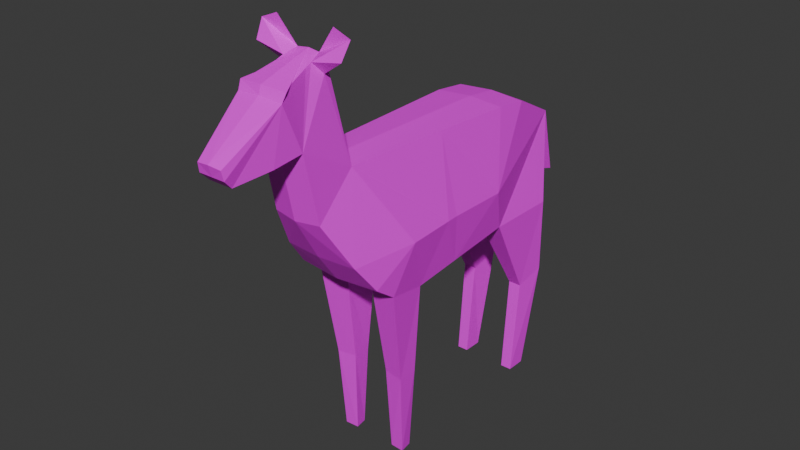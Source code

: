 # Source: deer_juvenile.blend  (saved by Blender 4.3.34; exported with 4.5.12 LTS)
import bpy
from mathutils import Matrix  # noqa: F401  (used for matrix-valued properties, if any)

bpy.ops.wm.read_factory_settings(use_empty=True)
scene = bpy.context.scene
scene.name = 'Scene'

# ---- collections
col_collection = bpy.data.collections.new('Collection'); scene.collection.children.link(col_collection)

# ---- images (referenced by path relative to the original .blend; pixels are not part of the script)
import os
ASSET_DIR = os.environ.get("B2B_ASSET_DIR", "")  # directory of the original .blend (textures are referenced by path, not embedded)
HERE = os.path.dirname(os.path.abspath(__file__))  # packed textures are extracted next to this script under _unpacked/

def load_image(name, relpath, width, height, colorspace="sRGB"):
    """Load a texture the original file referenced (path relative to the .blend, or extracted next to this script)."""
    p = next((c for c in (os.path.join(HERE, relpath), os.path.join(ASSET_DIR, relpath)) if relpath and os.path.exists(c)), "")
    if p:
        img = bpy.data.images.load(p, check_existing=True)
        img.name = name
    else:  # same state as the original file: an image datablock whose file is absent (Cycles renders it pink)
        img = bpy.data.images.new(name, width, height)
        img.source = "FILE"
        img.filepath = "//" + (relpath or name)
    img.colorspace_settings.name = colorspace
    return img
img_white_tailed_deer_juvenile_png = load_image('white-tailed-deer_juvenile.png', 'white-tailed-deer_juvenile.png', 1024, 1024, 'sRGB')

# ---- materials (node trees are filled in below, after node groups)
mat_material_001 = bpy.data.materials.new('Material.001')
mat_material_001.use_transparent_shadow = False

# ---- material node trees
mat_material_001.use_nodes = True; mat_material_001.node_tree.nodes.clear()
_N = mat_material_001.node_tree.nodes; _L = mat_material_001.node_tree.links
n0 = _N.new('ShaderNodeBsdfPrincipled'); n0.name = 'Principled BSDF'; n0.location = (10, 300)
n0.inputs[3].default_value = 1.45
n1 = _N.new('ShaderNodeOutputMaterial'); n1.name = 'Material Output'; n1.location = (300, 300)
n2 = _N.new('ShaderNodeTexImage'); n2.name = 'Image Texture'; n2.location = (-280, 275)
n2.image = img_white_tailed_deer_juvenile_png
_L.new(n0.outputs[0], n1.inputs[0])
_L.new(n2.outputs[0], n0.inputs[0])
n1.is_active_output = True

# ---- world
world_world = bpy.data.worlds.new('World'); scene.world = world_world
world_world.use_nodes = True; world_world.node_tree.nodes.clear()
_N = world_world.node_tree.nodes; _L = world_world.node_tree.links
n0 = _N.new('ShaderNodeOutputWorld'); n0.name = 'World Output'; n0.location = (300, 300)
n1 = _N.new('ShaderNodeBackground'); n1.name = 'Background'; n1.location = (10, 300)
n1.inputs[0].default_value = (0.05088, 0.05088, 0.05088, 1.0)
_L.new(n1.outputs[0], n0.inputs[0])
n0.is_active_output = True
world_world.color = (0.05088, 0.05088, 0.05088)
world_world.use_sun_shadow = False
world_world.sun_shadow_jitter_overblur = 0.0

# ---- meshes
me_cylinder = bpy.data.meshes.new('Cylinder')
me_cylinder.from_pydata([(0.5227, 1.706, -0.8142), (-0.5227, 1.706, -0.8142), (0.4798, 2.141, 0.7823), (-0.4798, 2.141, 0.7823), (0.4798, 1.683, 0.8345), (-0.4798, 1.683, 0.8345), (0.326, -0.8679, 0.8721), (-0.326, -0.8679, 0.8721), (0.5052, -1.048, -0.2554), (-0.5052, -1.048, -0.2554), (0.5753, -0.7606, -0.6368), (-0.5753, -0.7606, -0.6368), (0.5776, -0.474, -0.8484), (-0.5776, -0.474, -0.8484), (0.5227, 0.08138, -0.9617), (-0.5227, 0.08138, -0.9617), (-0.1941, -0.4194, -0.8718), (0.1941, -0.4194, -0.8718), (-0.1918, 0.08138, -0.9617), (-0.5062, 0.007195, -2.141), (-0.2609, 0.007195, -2.141), (-0.5154, -0.2727, -2.135), (-0.2517, -0.2405, -2.124), (0.1918, 0.08138, -0.9617), (0.5062, 0.007195, -2.141), (0.2609, 0.007195, -2.141), (0.5154, -0.2727, -2.135), (0.2517, -0.2405, -2.124), (0.2912, -0.1838, -3.286), (0.316, -0.02227, -3.286), (-0.2912, -0.1838, -3.286), (-0.316, -0.02227, -3.286), (-0.4759, -0.1951, -3.286), (-0.4511, -0.02227, -3.286), (0.4759, -0.1951, -3.286), (0.4511, -0.02227, -3.286), (0.326, -1.388, 0.3494), (-0.326, -1.388, 0.3494), (-0.3072, -1.576, 1.251), (0.3072, -1.576, 1.251), (0.1541, -1.128, 2.18), (-0.1541, -1.128, 2.18), (-0.258, -1.943, 1.181), (0.258, -1.943, 1.181), (-0.326, -1.781, 1.97), (0.326, -1.781, 1.97), (-0.3099, -1.834, 1.861), (-0.159, -2.419, 1.121), (0.3099, -1.834, 1.861), (0.159, -2.419, 1.121), (0.1683, -2.55, 1.358), (-0.1683, -2.55, 1.358), (0.5753, 2.647, -0.7803), (0.3893, 2.861, 0.4178), (-0.5753, 2.647, -0.7803), (-0.3893, 2.861, 0.4178), (0.1918, 1.706, -0.8142), (-0.1918, 1.706, -0.8142), (-0.1918, 2.647, -0.7803), (0.1918, 2.647, -0.7803), (-0.2474, 2.741, -1.85), (-0.5197, 2.741, -1.85), (0.2474, 2.741, -1.85), (0.5197, 2.741, -1.85), (-0.4709, 2.351, -1.988), (0.4709, 2.351, -1.988), (0.2961, 2.351, -1.988), (-0.2961, 2.351, -1.988), (-0.3022, 2.499, -3.322), (-0.4649, 2.499, -3.322), (0.3022, 2.499, -3.322), (0.4649, 2.499, -3.322), (-0.4605, 2.234, -3.321), (0.4605, 2.234, -3.321), (0.3065, 2.234, -3.321), (-0.3065, 2.234, -3.321), (0.6351, 1.487, -0.2129), (0.0, 2.16, 0.8104), (0.0, 1.702, 0.8625), (0.0, -0.8312, 0.9002), (0.0, -0.3366, -0.921), (0.0, 0.2138, -0.9929), (0.0, -1.626, 1.237), (0.0, -1.438, 0.3314), (0.0, -1.123, 2.198), (0.0, -2.419, 1.121), (0.0, -1.943, 1.19), (0.0, -1.813, 1.99), (0.0, -2.564, 1.376), (0.0, -1.848, 1.886), (0.0, 2.903, 0.4459), (0.0, 1.706, -0.8142), (0.0, 2.666, -0.7803), (-0.6351, 1.487, -0.2129), (0.6554, -0.178, -0.2254), (0.0, -0.8102, -0.6548), (0.0, -1.1, -0.25), (0.6155, 0.6547, -0.2191), (0.1787, -2.527, 1.235), (0.2375, -1.106, 2.072), (0.0, -1.095, 2.072), (0.2557, -1.168, 1.98), (0.1987, -1.297, 2.125), (0.6216, -1.165, 2.411), (0.3945, -1.167, 2.5), (0.5977, -1.282, 2.195), (0.1764, -1.212, 2.153), (0.0, -2.527, 1.235), (0.2052, -1.383, 2.09), (0.2575, -1.636, 2.011), (0.0, 3.186, -0.6503), (0.3152, 3.195, -0.5468), (0.0, 3.229, -0.5351), (0.0, 2.85, 0.1692), (-0.6554, -0.178, -0.2254), (-0.6155, 0.6547, -0.2191), (-0.1787, -2.527, 1.235), (-0.2375, -1.106, 2.072), (-0.2557, -1.168, 1.98), (-0.1987, -1.297, 2.125), (-0.6216, -1.165, 2.411), (-0.3945, -1.167, 2.5), (-0.5977, -1.282, 2.195), (-0.1764, -1.212, 2.153), (-0.2052, -1.383, 2.09), (-0.2575, -1.636, 2.011), (0.4141, 0.5936, 0.8506), (0.5227, 0.7602, -0.9001), (0.0, 0.7706, -0.9262), (0.6234, 0.4879, -0.2204), (-0.3152, 3.195, -0.5468), (-0.4141, 0.5936, 0.8506), (-0.5227, 0.7602, -0.9001), (-0.6234, 0.4879, -0.2204)], [], [(37, 38, 118, 117, 7), (54, 61, 64, 1), (118, 38, 42, 46, 44, 125, 124, 119), (44, 46, 89, 87), (42, 47, 116, 51, 46), (9, 11, 95, 96), (1, 93, 55, 54), (58, 60, 61, 54), (5, 131, 7, 79, 78), (0, 52, 53, 76), (118, 122, 120, 117), (27, 25, 29, 28), (17, 23, 25, 27), (46, 51, 88, 89), (12, 17, 27, 26), (102, 101, 105, 103), (67, 75, 68, 60), (99, 40, 104, 103), (14, 12, 26, 24), (23, 14, 24, 25), (34, 28, 29, 35), (16, 22, 20, 18), (26, 27, 28, 34), (24, 26, 34, 35), (132, 128, 81), (25, 24, 35, 29), (11, 13, 16, 80, 95), (19, 33, 32, 21), (8, 6, 36), (83, 36, 39, 82), (16, 18, 81, 80), (41, 121, 120, 123), (101, 102, 108, 109, 45, 48, 43, 39), (43, 48, 50, 98, 49), (82, 39, 43, 86), (60, 68, 69, 61), (41, 123, 119, 124, 125, 44, 87, 84), (20, 31, 33, 19), (86, 43, 49, 85), (57, 58, 92, 91), (72, 69, 68, 75), (55, 3, 77, 90), (21, 32, 30, 22), (59, 52, 63, 62), (66, 62, 70, 74), (62, 63, 71, 70), (52, 0, 65, 63), (0, 56, 66, 65), (56, 59, 62, 66), (15, 19, 21, 13), (61, 69, 72, 64), (51, 116, 107, 88), (73, 74, 70, 71), (9, 37, 7), (63, 65, 73, 71), (0, 76, 97, 129, 127), (86, 85, 47, 42), (54, 55, 113, 92, 58), (93, 115, 133, 131), (65, 66, 74, 73), (56, 91, 92, 59), (76, 4, 126), (52, 59, 92, 113, 53), (48, 89, 88, 50), (45, 87, 89, 48), (57, 67, 60, 58), (40, 84, 87, 45, 109, 108, 102, 106), (64, 72, 75, 67), (127, 81, 128), (17, 80, 81, 23), (117, 41, 84, 100), (6, 79, 100, 99), (4, 78, 79, 6, 126), (53, 90, 77, 2), (2, 77, 78, 4), (13, 11, 9, 114), (117, 120, 121, 41), (8, 96, 95, 10), (94, 8, 10, 12), (8, 36, 83, 96), (10, 95, 80, 17, 12), (82, 86, 42, 38), (123, 120, 119), (1, 64, 67, 57), (116, 47, 85, 107), (99, 100, 84, 40), (36, 6, 99, 101, 39), (83, 82, 38, 37), (18, 20, 19, 15), (101, 99, 103, 105), (106, 102, 103), (40, 106, 103, 104), (50, 88, 107, 98), (98, 107, 85, 49), (13, 21, 22, 16), (3, 5, 78, 77), (1, 132, 133, 115, 93), (32, 33, 31, 30), (130, 112, 110), (111, 110, 112), (53, 113, 110, 111), (9, 96, 83, 37), (119, 120, 122, 118), (90, 53, 111, 112), (22, 30, 31, 20), (55, 130, 110, 113), (90, 112, 130, 55), (114, 9, 7), (94, 6, 8), (7, 117, 100, 79), (129, 126, 6, 94), (129, 94, 14), (127, 128, 91, 56, 0), (76, 53, 2), (133, 114, 7, 131), (15, 114, 133), (132, 1, 57, 91, 128), (93, 5, 3), (55, 93, 3), (4, 76, 2), (5, 93, 131), (97, 76, 126, 129), (14, 94, 12), (15, 13, 114), (132, 15, 133), (127, 129, 14), (14, 23, 81, 127), (15, 132, 81, 18)])
_uv = me_cylinder.uv_layers.new(name='UVMap')
_uv.uv.foreach_set('vector', [0.8129, 0.1957, 0.7888, 0.1079, 0.7198, 0.06205, 0.7101, 0.05672, 0.7436, 0.1733, 0.5101, 0.478, 0.5498, 0.5762, 0.5901, 0.5707, 0.5941, 0.4384, 0.7198, 0.06205, 0.7888, 0.1079, 0.824, 0.09739, 0.784, 0.04256, 0.7745, 0.03545, 0.7595, 0.03819, 0.7335, 0.04262, 0.7243, 0.04331, 0.2862, 0.8912, 0.2761, 0.8928, 0.2787, 0.9235, 0.2886, 0.9235, 0.824, 0.09739, 0.868, 0.08089, 0.8724, 0.06604, 0.8689, 0.05411, 0.784, 0.04256, 0.1968, 0.8492, 0.1899, 0.89, 0.2468, 0.8912, 0.2468, 0.8481, 0.5941, 0.4384, 0.5869, 0.3758, 0.4364, 0.3819, 0.5101, 0.478, 0.8913, 0.4899, 0.8842, 0.5957, 0.911, 0.5989, 0.9289, 0.4944, 0.9665, 0.2521, 0.9587, 0.1445, 0.9481, -6.486e-09, 0.9166, 0.003836, 0.9199, 0.2543, 0.5941, 0.4384, 0.5101, 0.478, 0.4364, 0.3819, 0.5869, 0.3758, 0.3931, 0.7386, 0.4295, 0.7251, 0.4318, 0.7038, 0.3913, 0.7296, 0.7971, 0.8198, 0.8214, 0.8238, 0.8075, 0.9364, 0.7915, 0.9348, 0.7915, 0.6947, 0.8399, 0.7084, 0.8214, 0.8238, 0.7971, 0.8198, 0.2656, 0.9615, 0.2447, 0.8926, 0.2284, 0.8912, 0.2355, 0.9601, -2.976e-09, 0.695, 0.03802, 0.6965, 0.03734, 0.8217, 0.0113, 0.8234, 0.9729, 0.7909, 0.9562, 0.7919, 0.9556, 0.7526, 0.9729, 0.7427, 0.5937, 0.8162, 0.5705, 0.9465, 0.5966, 0.9489, 0.6331, 0.8058, 0.3913, 0.7296, 0.383, 0.7189, 0.4094, 0.695, 0.4318, 0.7038, 0.7437, 0.3779, 0.7877, 0.343, 0.8276, 0.4651, 0.8032, 0.4782, 0.1244, 0.695, 0.1572, 0.695, 0.1555, 0.8116, 0.1313, 0.8116, 0.8935, 0.8568, 0.8935, 0.8751, 0.8774, 0.8737, 0.8766, 0.8603, 0.7915, 0.6947, 0.7971, 0.8198, 0.8214, 0.8238, 0.8399, 0.7084, 0.0113, 0.8234, 0.03734, 0.8217, 0.03802, 0.9365, 0.01976, 0.9371, 0.8032, 0.4782, 0.8276, 0.4651, 0.8724, 0.5698, 0.8571, 0.5775, 0.5401, 0.8832, 0.4884, 0.8823, 0.4883, 0.9375, 0.1313, 0.8116, 0.1555, 0.8116, 0.1501, 0.9248, 0.1367, 0.9248, 0.9159, 0.7431, 0.8877, 0.7427, 0.8812, 0.7805, 0.8724, 0.7995, 0.919, 0.8002, 0.8032, 0.4782, 0.8571, 0.5775, 0.8724, 0.5698, 0.8276, 0.4651, 0.8111, 0.2648, 0.7436, 0.1733, 0.8129, 0.1957, 0.2468, 0.787, 0.2146, 0.7858, 0.2164, 0.695, 0.2468, 0.6959, 0.508, 0.9999, 0.5074, 0.9505, 0.4883, 0.9375, 0.4887, 0.9918, 0.9557, 0.9563, 0.9693, 0.9232, 0.9533, 0.9051, 0.9533, 0.9548, 0.7198, 0.06205, 0.7243, 0.04331, 0.7335, 0.04262, 0.7595, 0.03819, 0.7745, 0.03545, 0.784, 0.04256, 0.824, 0.09739, 0.7888, 0.1079, 0.824, 0.09739, 0.784, 0.04256, 0.8689, 0.05411, 0.8724, 0.06604, 0.868, 0.08089, 0.8806, 0.8826, 0.911, 0.8777, 0.906, 0.9141, 0.8805, 0.9141, 0.8842, 0.5957, 0.8724, 0.7408, 0.8884, 0.7427, 0.911, 0.5989, 0.1761, 0.9914, 0.1777, 0.9831, 0.1793, 0.9747, 0.1792, 0.9664, 0.1826, 0.9417, 0.1883, 0.9273, 0.1566, 0.9248, 0.1613, 0.9921, 0.1313, 0.8116, 0.1367, 0.9248, 0.1501, 0.9248, 0.1555, 0.8116, 0.8805, 0.9141, 0.906, 0.9141, 0.896, 0.9612, 0.8803, 0.9612, 0.5074, 0.7896, 0.5073, 0.6965, 0.4883, 0.6947, 0.4885, 0.7897, 0.7755, 0.9733, 0.7759, 0.9471, 0.7598, 0.9471, 0.7602, 0.9733, 0.9539, 0.3703, 0.9665, 0.2976, 0.9199, 0.2998, 0.9162, 0.3747, 0.0113, 0.8234, 0.01976, 0.9371, 0.03802, 0.9365, 0.03734, 0.8217, 0.8913, 0.4899, 0.9289, 0.4944, 0.911, 0.5989, 0.8842, 0.5957, 0.5937, 0.8162, 0.6331, 0.8058, 0.5966, 0.9489, 0.5705, 0.9465, 0.8842, 0.5957, 0.911, 0.5989, 0.8884, 0.7427, 0.8724, 0.7408, 0.5101, 0.478, 0.5941, 0.4384, 0.5901, 0.5707, 0.5498, 0.5762, 0.7588, 0.6947, 0.7915, 0.6947, 0.7812, 0.8176, 0.7639, 0.8176, 0.5401, 0.6947, 0.6331, 0.6995, 0.6331, 0.8058, 0.5937, 0.8162, 0.7437, 0.3779, 0.8032, 0.4782, 0.8276, 0.4651, 0.7877, 0.343, 0.5498, 0.5762, 0.6371, 0.6947, 0.6603, 0.6826, 0.5901, 0.5707, 0.7271, 0.949, 0.726, 0.9614, 0.7437, 0.9614, 0.7437, 0.9471, 0.7755, 0.9733, 0.7602, 0.9733, 0.7598, 0.9471, 0.7759, 0.9471, 0.8111, 0.2648, 0.8129, 0.1957, 0.7436, 0.1733, 0.5498, 0.5762, 0.5901, 0.5707, 0.6603, 0.6826, 0.6371, 0.6947, 0.5941, 0.4384, 0.5869, 0.3758, 0.6603, 0.3387, 0.675, 0.3313, 0.6812, 0.4032, 0.8805, 0.9141, 0.8803, 0.9612, 0.896, 0.9612, 0.906, 0.9141, 0.9289, 0.4944, 0.9247, 0.3747, 0.8835, 0.3946, 0.8724, 0.4877, 0.8913, 0.4899, 0.5869, 0.3758, 0.6603, 0.3387, 0.675, 0.3313, 0.6165, 0.2414, 0.7639, 0.8176, 0.7812, 0.8176, 0.7802, 0.9471, 0.7649, 0.9471, 0.5074, 0.7896, 0.4885, 0.7897, 0.4883, 0.6947, 0.5073, 0.6965, 0.5869, 0.3758, 0.5217, 0.2922, 0.6165, 0.2414, 0.9289, 0.4944, 0.8913, 0.4899, 0.8724, 0.4877, 0.8835, 0.3946, 0.9247, 0.3747, 0.2656, 0.9615, 0.2355, 0.9601, 0.2284, 0.8912, 0.2447, 0.8926, 0.2862, 0.8912, 0.2886, 0.9235, 0.2787, 0.9235, 0.2761, 0.8928, 0.5401, 0.6947, 0.5937, 0.8162, 0.6331, 0.8058, 0.6331, 0.6995, 0.1761, 0.9914, 0.1613, 0.9921, 0.1566, 0.9248, 0.1883, 0.9273, 0.1826, 0.9417, 0.1792, 0.9664, 0.1793, 0.9747, 0.1777, 0.9831, 0.7639, 0.8176, 0.7649, 0.9471, 0.7802, 0.9471, 0.7812, 0.8176, 0.5401, 0.8832, 0.4883, 0.9375, 0.4884, 0.8823, 0.508, 0.9999, 0.4887, 0.9918, 0.4883, 0.9375, 0.5074, 0.9505, 0.3913, 0.7296, 0.383, 0.7189, 0.3678, 0.7171, 0.3678, 0.7296, 0.4, 0.8485, 0.3678, 0.8457, 0.3678, 0.7296, 0.3913, 0.7296, 0.9665, 0.2521, 0.9199, 0.2543, 0.9166, 0.003836, 0.9481, -6.486e-09, 0.9587, 0.1445, 0.9539, 0.3703, 0.9162, 0.3747, 0.9199, 0.2998, 0.9665, 0.2976, 0.9665, 0.2976, 0.9199, 0.2998, 0.9199, 0.2543, 0.9665, 0.2521, 0.7877, 0.343, 0.8033, 0.3114, 0.8111, 0.2648, 0.734, 0.3018, 0.3913, 0.7296, 0.4318, 0.7038, 0.4094, 0.695, 0.383, 0.7189, 0.1968, 0.8492, 0.2468, 0.8481, 0.2468, 0.8912, 0.1899, 0.89, 0.734, 0.3018, 0.8111, 0.2648, 0.8033, 0.3114, 0.7877, 0.343, 0.1968, 0.8492, 0.2146, 0.7858, 0.2468, 0.787, 0.2468, 0.8481, 0.9159, 0.7431, 0.919, 0.8002, 0.8724, 0.7995, 0.8812, 0.7805, 0.8877, 0.7427, 0.8806, 0.8826, 0.8805, 0.9141, 0.906, 0.9141, 0.911, 0.8777, 0.297, 0.9392, 0.289, 0.8912, 0.2886, 0.9392, 0.7588, 0.6947, 0.7639, 0.8176, 0.7812, 0.8176, 0.7915, 0.6947, 0.726, 0.9614, 0.728, 0.9738, 0.7437, 0.9738, 0.7437, 0.9614, 0.3913, 0.7296, 0.3678, 0.7296, 0.3678, 0.7171, 0.383, 0.7189, 0.8129, 0.1957, 0.7436, 0.1733, 0.7101, 0.05672, 0.7198, 0.06205, 0.7888, 0.1079, 0.2468, 0.787, 0.2468, 0.6959, 0.2164, 0.695, 0.2146, 0.7858, 0.1244, 0.695, 0.1313, 0.8116, 0.1555, 0.8116, 0.1572, 0.695, 0.3931, 0.7386, 0.3913, 0.7296, 0.4318, 0.7038, 0.4295, 0.7251, 0.297, 0.9392, 0.2886, 0.9392, 0.289, 0.8912, 0.9557, 0.9563, 0.9533, 0.9548, 0.9533, 0.9051, 0.9693, 0.9232, 0.7271, 0.949, 0.7437, 0.9471, 0.7437, 0.9614, 0.726, 0.9614, 0.726, 0.9614, 0.7437, 0.9614, 0.7437, 0.9738, 0.728, 0.9738, -2.976e-09, 0.695, 0.0113, 0.8234, 0.03734, 0.8217, 0.03802, 0.6965, 0.9665, 0.2976, 0.9665, 0.2521, 0.9199, 0.2543, 0.9199, 0.2998, 0.5941, 0.4384, 0.6812, 0.4032, 0.675, 0.3313, 0.6603, 0.3387, 0.5869, 0.3758, 0.8935, 0.8568, 0.8766, 0.8603, 0.8774, 0.8737, 0.8935, 0.8751, 0.403, 0.9489, 0.372, 0.9455, 0.3712, 0.9568, 0.403, 0.9489, 0.3712, 0.9568, 0.372, 0.9455, 0.3037, 0.8485, 0.3403, 0.8755, 0.3341, 0.9597, 0.3037, 0.9474, 0.1968, 0.8492, 0.2468, 0.8481, 0.2468, 0.787, 0.2146, 0.7858, 0.9729, 0.7909, 0.9729, 0.7427, 0.9556, 0.7526, 0.9562, 0.7919, 0.3789, 0.8485, 0.4171, 0.8539, 0.403, 0.9489, 0.372, 0.9455, 0.7971, 0.8198, 0.7915, 0.9348, 0.8075, 0.9364, 0.8214, 0.8238, 0.3037, 0.8485, 0.3037, 0.9474, 0.3341, 0.9597, 0.3403, 0.8755, 0.3789, 0.8485, 0.372, 0.9455, 0.403, 0.9489, 0.4171, 0.8539, 0.734, 0.3018, 0.8111, 0.2648, 0.7436, 0.1733, 0.734, 0.3018, 0.7436, 0.1733, 0.8111, 0.2648, 0.4, 0.8485, 0.3913, 0.7296, 0.3678, 0.7296, 0.3678, 0.8457, 0.675, 0.3313, 0.6165, 0.2414, 0.7436, 0.1733, 0.734, 0.3018, 0.675, 0.3313, 0.734, 0.3018, 0.7437, 0.3779, 0.5401, 0.8832, 0.4884, 0.8823, 0.4885, 0.7897, 0.5074, 0.7896, 0.5401, 0.7895, 0.5869, 0.3758, 0.4364, 0.3819, 0.4838, 0.3175, 0.675, 0.3313, 0.734, 0.3018, 0.7436, 0.1733, 0.6165, 0.2414, 0.7437, 0.3779, 0.734, 0.3018, 0.675, 0.3313, 0.5401, 0.8832, 0.5401, 0.7895, 0.5074, 0.7896, 0.4885, 0.7897, 0.4884, 0.8823, 0.5869, 0.3758, 0.5217, 0.2922, 0.4838, 0.3175, 0.4364, 0.3819, 0.5869, 0.3758, 0.4838, 0.3175, 0.5217, 0.2922, 0.5869, 0.3758, 0.4838, 0.3175, 0.5217, 0.2922, 0.5869, 0.3758, 0.6165, 0.2414, 0.6603, 0.3387, 0.5869, 0.3758, 0.6165, 0.2414, 0.675, 0.3313, 0.7437, 0.3779, 0.734, 0.3018, 0.7877, 0.343, 0.7437, 0.3779, 0.7877, 0.343, 0.734, 0.3018, 0.6812, 0.4032, 0.7437, 0.3779, 0.675, 0.3313, 0.6812, 0.4032, 0.675, 0.3313, 0.7437, 0.3779, 0.5401, 0.9504, 0.5074, 0.9505, 0.4883, 0.9375, 0.5401, 0.8832, 0.5401, 0.9504, 0.5401, 0.8832, 0.4883, 0.9375, 0.5074, 0.9505])
me_cylinder.materials.append(mat_material_001)
me_cylinder.use_mirror_x = True
me_cylinder.update()
arm_armature_001 = bpy.data.armatures.new('Armature.001')  # bones are not reproduced

# ---- objects
ob_cylinder = bpy.data.objects.new('Cylinder', me_cylinder)
ob_armature = bpy.data.objects.new('Armature', arm_armature_001)

# ---- transforms, parenting, visibility, modifiers, constraints
ob_cylinder.parent = ob_armature
ob_cylinder.matrix_parent_inverse = Matrix(((1.0, 2.332e-16, -2.218e-16, 1.78e-16), (2.332e-16, -0.05005, 0.9987, -0.6612), (2.218e-16, -0.9987, -0.05005, 0.2175), (-0.0, 0.0, -0.0, 1.0)))
ob_cylinder.location = (0.0, 0.0, 0.0)
ob_cylinder.use_mesh_mirror_x = True
_vg = ob_cylinder.vertex_groups.new(name='middle-spine')
for _i, _w in zip([4, 5, 6, 76, 78, 79, 81, 93, 94, 97, 114, 115, 126, 127, 128, 129, 131, 132, 133], [0.05469, 0.05827, 0.05389, 0.07461, 0.07185, 0.01346, 0.02825, 0.0777, 0.06036, 0.3175, 0.05864, 0.329, 0.7477, 0.1328, 0.2104, 0.2453, 0.8109, 0.1354, 0.2568]): _vg.add([_i], _w, 'REPLACE')
_vg = ob_cylinder.vertex_groups.new(name='forward-spine')
for _i, _w in zip([8, 9, 10, 11, 36, 37, 83, 94, 95, 96, 114], [0.326, 0.3313, 0.09222, 0.1281, 0.4239, 0.4246, 0.4565, 0.01066, 0.1035, 0.3676, 0.01722]): _vg.add([_i], _w, 'REPLACE')
_vg = ob_cylinder.vertex_groups.new(name='forward-radius.L')
for _i, _w in zip([0, 8, 9, 10, 11, 12, 14, 16, 17, 18, 23, 56, 76, 80, 81, 91, 94, 95, 96, 97, 127, 128, 129, 132], [0.01312, 0.1472, 0.03831, 0.7117, 0.05515, 0.927, 0.9455, 0.1128, 0.8369, 0.1102, 0.8251, 0.005717, 0.09546, 0.4701, 0.4354, 0.004399, 0.7457, 0.3872, 0.1142, 2.322e-07, 0.008014, 0.2554, 0.01598, 0.09588]): _vg.add([_i], _w, 'REPLACE')
_vg = ob_cylinder.vertex_groups.new(name='forward-cannon.L')
for _i, _w in zip([23, 24, 25, 26, 27, 28, 29, 34, 35], [0.01636, 0.9931, 0.9918, 0.9938, 0.9913, 0.9999, 0.9999, 1.0, 1.0]): _vg.add([_i], _w, 'REPLACE')
_vg = ob_cylinder.vertex_groups.new(name='neck')
for _i, _w in zip([6, 7, 8, 9, 10, 11, 36, 37, 38, 39, 40, 41, 42, 43, 44, 45, 46, 48, 79, 82, 83, 84, 86, 87, 94, 95, 96, 99, 100, 101, 102, 103, 104, 105, 106, 108, 109, 114, 117, 118, 119, 120, 121, 122, 123, 124, 125, 126, 131], [0.931, 0.9436, 0.3818, 0.3863, 0.114, 0.1507, 0.5325, 0.5338, 0.7046, 0.7097, 0.4713, 0.4615, 0.1129, 0.1194, 0.08798, 0.07247, 0.06891, 0.06161, 0.9667, 0.3301, 0.505, 0.4802, 0.06907, 0.00586, 0.1057, 0.1162, 0.397, 0.4873, 0.4984, 0.4976, 0.4094, 0.4622, 0.4672, 0.4615, 0.4482, 0.3222, 0.1538, 0.1077, 0.4801, 0.4962, 0.3768, 0.4479, 0.4548, 0.447, 0.4299, 0.3031, 0.1521, 0.09008, 0.06643]): _vg.add([_i], _w, 'REPLACE')
_vg = ob_cylinder.vertex_groups.new(name='head')
for _i, _w in zip([38, 39, 40, 41, 42, 43, 44, 45, 46, 47, 48, 49, 50, 51, 82, 84, 85, 86, 87, 88, 89, 98, 99, 100, 101, 102, 103, 104, 105, 106, 107, 108, 109, 116, 117, 118, 119, 120, 121, 122, 123, 124, 125], [0.2747, 0.2703, 0.5284, 0.5382, 0.8832, 0.876, 0.9109, 0.9271, 0.9297, 0.9849, 0.9375, 0.9838, 0.9934, 0.9936, 0.6428, 0.5196, 0.9896, 0.927, 0.9716, 0.9968, 0.9773, 0.9927, 0.5123, 0.5012, 0.5001, 0.5898, 0.5371, 0.5323, 0.5375, 0.5513, 0.995, 0.677, 0.8456, 0.9915, 0.5193, 0.5012, 0.6231, 0.5515, 0.5447, 0.552, 0.5699, 0.6961, 0.8468]): _vg.add([_i], _w, 'REPLACE')
_vg = ob_cylinder.vertex_groups.new(name='forward-radius.R')
for _i, _w in zip([1, 8, 9, 10, 11, 13, 15, 16, 17, 18, 23, 57, 80, 81, 91, 93, 95, 96, 114, 115, 127, 128, 132, 133], [0.01307, 0.02977, 0.1472, 0.06177, 0.7117, 0.9297, 0.9456, 0.8369, 0.1122, 0.8251, 0.1101, 0.0057, 0.4699, 0.4354, 0.004388, 0.0953, 0.3791, 0.1095, 0.7457, 2.322e-07, 0.09595, 0.2553, 0.008014, 0.01598]): _vg.add([_i], _w, 'REPLACE')
_vg = ob_cylinder.vertex_groups.new(name='forward-cannon.R')
for _i, _w in zip([18, 19, 20, 21, 22, 30, 31, 32, 33], [0.01627, 0.9931, 0.9918, 0.9938, 0.9913, 0.9999, 0.9999, 1.0, 1.0]): _vg.add([_i], _w, 'REPLACE')
_vg = ob_cylinder.vertex_groups.new(name='rear-spine')
for _i, _w in zip([0, 1, 2, 3, 4, 5, 52, 53, 54, 55, 56, 57, 76, 77, 78, 90, 91, 93, 97, 111, 113, 115, 126, 127, 128, 129, 130, 131, 132, 133], [0.07458, 0.07464, 0.9456, 0.9438, 0.9136, 0.9114, 0.01617, 0.8282, 0.01875, 0.8157, 0.06607, 0.06675, 0.532, 0.9769, 0.9501, 0.5091, 0.09589, 0.5298, 0.1374, 0.05761, 0.0698, 0.1305, 0.1289, 0.07325, 0.05246, 0.09315, 0.05709, 0.0927, 0.0717, 0.0861]): _vg.add([_i], _w, 'REPLACE')
_vg = ob_cylinder.vertex_groups.new(name='tail')
for _i, _w in zip([53, 55, 59, 90, 92, 110, 111, 112, 113, 130], [0.1515, 0.1647, 0.0088, 0.4904, 0.05815, 1.014, 0.9409, 0.9975, 0.9119, 0.9414]): _vg.add([_i], _w, 'REPLACE')
_vg = ob_cylinder.vertex_groups.new(name='rear-femur.L')
for _i, _w in zip([0, 1, 52, 54, 56, 57, 58, 59, 76, 91, 92, 97, 127, 128, 129, 132], [0.4732, 0.0291, 0.8664, 0.004014, 0.488, 0.1554, 0.1438, 0.8376, 0.1508, 0.3108, 0.5652, 0.03913, 0.08745, 0.07536, 0.008356, 0.008887]): _vg.add([_i], _w, 'REPLACE')
_vg = ob_cylinder.vertex_groups.new(name='rear-tibia.L')
for _i, _w in zip([0, 52, 56, 57, 59, 62, 63, 65, 66, 76, 91, 97, 127, 128], [0.346, 0.0674, 0.1757, 0.0508, 0.03592, 0.979, 0.9826, 0.9824, 0.9812, 0.1094, 0.1061, 0.01217, 0.05618, 0.01186]): _vg.add([_i], _w, 'REPLACE')
_vg = ob_cylinder.vertex_groups.new(name='rear-cannon.L')
for _i, _w in zip([70, 71, 73, 74], [0.9895, 0.9922, 0.9913, 0.9908]): _vg.add([_i], _w, 'REPLACE')
_vg = ob_cylinder.vertex_groups.new(name='rear-femur.R')
for _i, _w in zip([0, 1, 54, 56, 57, 58, 59, 91, 92, 93, 115, 127, 128, 132, 133], [0.02233, 0.4698, 0.8558, 0.1452, 0.478, 0.7754, 0.07975, 0.2973, 0.3474, 0.1499, 0.03831, 0.006546, 0.07304, 0.08627, 0.007736]): _vg.add([_i], _w, 'REPLACE')
_vg = ob_cylinder.vertex_groups.new(name='rear-tibia.R')
for _i, _w in zip([1, 54, 56, 57, 58, 60, 61, 64, 67, 91, 93, 115, 128, 132], [0.3461, 0.06752, 0.05083, 0.1758, 0.03714, 0.979, 0.9826, 0.9825, 0.9812, 0.1062, 0.1094, 0.01213, 0.01188, 0.05618]): _vg.add([_i], _w, 'REPLACE')
_vg = ob_cylinder.vertex_groups.new(name='rear-cannon.R')
for _i, _w in zip([68, 69, 72, 75], [0.9895, 0.9922, 0.9913, 0.9908]): _vg.add([_i], _w, 'REPLACE')
_m = ob_cylinder.modifiers.new('Armature', 'ARMATURE')
_m.object = ob_armature
ob_armature.location = (-1.317e-16, 0.1742, 0.4029)
ob_armature.rotation_euler = (1.621, 2.218e-16, 2.332e-16)
ob_armature.scale = (0.9307, 0.9307, 0.9307)
ob_armature.show_in_front = True

# ---- collection membership
col_collection.objects.link(ob_cylinder)
col_collection.objects.link(ob_armature)

# ---- scene / render settings (as saved in the file)
scene.frame_start = 0; scene.frame_end = 160; scene.frame_set(107)
scene.render.engine = 'BLENDER_EEVEE_NEXT'
scene.cycles.sampling_pattern = 'TABULATED_SOBOL'
bpy.context.view_layer.update()

# ---- added for rendering (the .blend has no active camera and no usable light): camera, sun
cam_auto = bpy.data.cameras.new('AutoCamera')
cam_auto.lens = 50.0
cam_auto.sensor_width = 36.0
cam_auto.clip_end = 1000.0
ob_auto_camera = bpy.data.objects.new('AutoCamera', cam_auto)
scene.collection.objects.link(ob_auto_camera)
ob_auto_camera.location = (7.16336, -8.2836, 5.12505)
ob_auto_camera.rotation_euler = (1.09748, -7.21219e-08, 0.694738)
scene.camera = ob_auto_camera
light_auto_sun = bpy.data.lights.new('AutoSun', 'SUN')
light_auto_sun.energy = 3.0
light_auto_sun.angle = 0.0523599
ob_auto_sun = bpy.data.objects.new('AutoSun', light_auto_sun)
scene.collection.objects.link(ob_auto_sun)
ob_auto_sun.rotation_euler = (0.872665, 0.174533, 0.523599)
bpy.context.view_layer.update()
